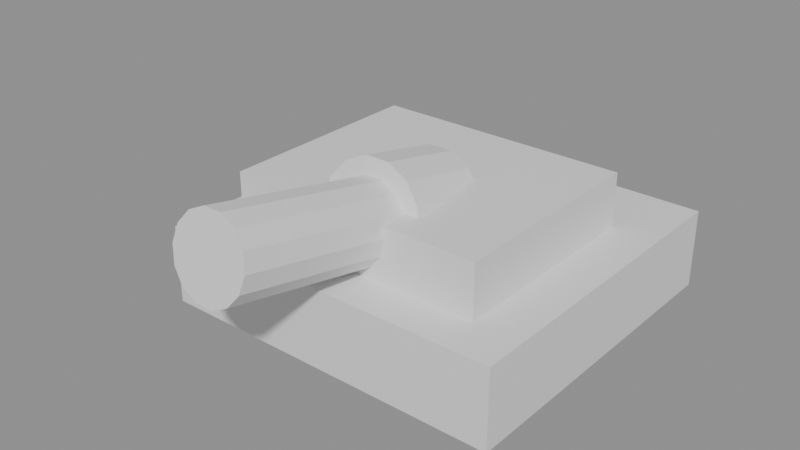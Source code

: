 # Source: WW_Turret_200mm_Mortar.blend  (saved by Blender 5.1.30; exported with 4.5.12 LTS)
import bpy
from mathutils import Matrix  # noqa: F401  (used for matrix-valued properties, if any)

bpy.ops.wm.read_factory_settings(use_empty=True)
scene = bpy.context.scene
scene.name = 'Empty'

# ---- materials (node trees are filled in below, after node groups)
mat_armor_30 = bpy.data.materials.new('Armor_30')
mat_armor_30.diffuse_color = (0.53, 0.5, 0.25, 1.0)

# ---- material node trees
mat_armor_30.use_nodes = True; mat_armor_30.node_tree.nodes.clear()
_N = mat_armor_30.node_tree.nodes; _L = mat_armor_30.node_tree.links
n0 = _N.new('ShaderNodeBsdfPrincipled'); n0.name = 'Принципиальный BSDF'; n0.location = (-200, 100)
n1 = _N.new('ShaderNodeOutputMaterial'); n1.name = 'Вывод материала'; n1.location = (200, 100)
_L.new(n0.outputs[0], n1.inputs[0])
n1.is_active_output = True

# ---- meshes
me_ww_turret_200mm_mortar_mesh = bpy.data.meshes.new('WW_Turret_200mm_Mortar_Mesh')
me_ww_turret_200mm_mortar_mesh.from_pydata([(-1.9, -1.95, -0.005), (1.9, -1.95, -0.005), (1.9, 1.65, -0.005), (-1.9, 1.65, -0.005), (-1.9, -1.95, 0.845), (1.9, -1.95, 0.845), (1.9, 1.65, 0.845), (-1.9, 1.65, 0.845), (-1.4, -1.5, 0.575), (1.4, -1.5, 0.575), (1.4, 0.8, 0.575), (-1.4, 0.8, 0.575), (-1.4, -1.5, 1.425), (1.4, -1.5, 1.425), (1.4, 0.8, 1.425), (-1.4, 0.8, 1.425), (0.42, -0.5784, 1.11), (0.3784, -0.5405, 1.288), (0.2619, -0.5101, 1.431), (0.09346, -0.4933, 1.51), (-0.09346, -0.4933, 1.51), (-0.2619, -0.5101, 1.431), (-0.3784, -0.5405, 1.288), (-0.42, -0.5784, 1.11), (-0.3784, -0.6163, 0.9315), (-0.2619, -0.6467, 0.7885), (-0.09346, -0.6635, 0.7092), (0.09346, -0.6635, 0.7092), (0.2619, -0.6467, 0.7885), (0.3784, -0.6163, 0.9315), (0.42, -3.122, 1.65), (0.3784, -3.084, 1.829), (0.2619, -3.053, 1.971), (0.09346, -3.036, 2.051), (-0.09346, -3.036, 2.051), (-0.2619, -3.053, 1.971), (-0.3784, -3.084, 1.829), (-0.42, -3.122, 1.65), (-0.3784, -3.159, 1.472), (-0.2619, -3.19, 1.329), (-0.09346, -3.207, 1.25), (0.09346, -3.207, 1.25), (0.2619, -3.19, 1.329), (0.3784, -3.159, 1.472), (0.58, -0.2854, 1.071), (0.5226, -0.2331, 1.317), (0.3616, -0.1911, 1.515), (0.1291, -0.1678, 1.624), (-0.1291, -0.1678, 1.624), (-0.3616, -0.1911, 1.515), (-0.5226, -0.2331, 1.317), (-0.58, -0.2854, 1.071), (-0.5226, -0.3377, 0.8251), (-0.3616, -0.3797, 0.6277), (-0.1291, -0.4029, 0.5181), (0.1291, -0.4029, 0.5181), (0.3616, -0.3797, 0.6277), (0.5226, -0.3377, 0.8251), (0.58, -1.215, 1.269), (0.5226, -1.162, 1.515), (0.3616, -1.12, 1.712), (0.1291, -1.097, 1.822), (-0.1291, -1.097, 1.822), (-0.3616, -1.12, 1.712), (-0.5226, -1.162, 1.515), (-0.58, -1.215, 1.269), (-0.5226, -1.267, 1.023), (-0.3616, -1.309, 0.8252), (-0.1291, -1.332, 0.7157), (0.1291, -1.332, 0.7157), (0.3616, -1.309, 0.8252), (0.5226, -1.267, 1.023)], [], [(0, 3, 2, 1), (4, 5, 6, 7), (0, 1, 5, 4), (1, 2, 6, 5), (2, 3, 7, 6), (3, 0, 4, 7), (8, 11, 10, 9), (12, 13, 14, 15), (8, 9, 13, 12), (9, 10, 14, 13), (10, 11, 15, 14), (11, 8, 12, 15), (29, 28, 27, 26, 25, 24, 23, 22, 21, 20, 19, 18, 17, 16), (30, 31, 32, 33, 34, 35, 36, 37, 38, 39, 40, 41, 42, 43), (16, 17, 31, 30), (17, 18, 32, 31), (18, 19, 33, 32), (19, 20, 34, 33), (20, 21, 35, 34), (21, 22, 36, 35), (22, 23, 37, 36), (23, 24, 38, 37), (24, 25, 39, 38), (25, 26, 40, 39), (26, 27, 41, 40), (27, 28, 42, 41), (28, 29, 43, 42), (29, 16, 30, 43), (57, 56, 55, 54, 53, 52, 51, 50, 49, 48, 47, 46, 45, 44), (58, 59, 60, 61, 62, 63, 64, 65, 66, 67, 68, 69, 70, 71), (44, 45, 59, 58), (45, 46, 60, 59), (46, 47, 61, 60), (47, 48, 62, 61), (48, 49, 63, 62), (49, 50, 64, 63), (50, 51, 65, 64), (51, 52, 66, 65), (52, 53, 67, 66), (53, 54, 68, 67), (54, 55, 69, 68), (55, 56, 70, 69), (56, 57, 71, 70), (57, 44, 58, 71)])
me_ww_turret_200mm_mortar_mesh.materials.append(mat_armor_30)
me_ww_turret_200mm_mortar_mesh.update()

# ---- objects
ob_ww_turret_200mm_mortar = bpy.data.objects.new('WW_Turret_200mm_Mortar', me_ww_turret_200mm_mortar_mesh)

# ---- transforms, parenting, visibility, modifiers, constraints
ob_ww_turret_200mm_mortar.location = (0.0, 0.0, 0.0)

# ---- collection membership
scene.collection.objects.link(ob_ww_turret_200mm_mortar)

# ---- scene / render settings (as saved in the file)
scene.frame_start = 1; scene.frame_end = 250; scene.frame_set(1)
scene.render.engine = 'BLENDER_EEVEE_NEXT'
scene.render.image_settings.exr_codec = 'NONE'
scene.render.use_bake_clear = False
scene.render.bake_margin = 0
scene.render.bake_bias = 0.0
scene.render.bake_samples = 0
scene.render.simplify_subdivision_render = 0
scene.render.simplify_child_particles_render = 0.0
scene.eevee.use_volume_custom_range = False
scene.eevee.gtao_distance = 0.0
scene.eevee.use_fast_gi = False
bpy.context.view_layer.update()

# ---- added for rendering (the .blend has no active camera and no usable light): camera, sun + grey world if the file has none
cam_auto = bpy.data.cameras.new('AutoCamera')
cam_auto.lens = 50.0
cam_auto.sensor_width = 36.0
cam_auto.clip_end = 1000.0
ob_auto_camera = bpy.data.objects.new('AutoCamera', cam_auto)
scene.collection.objects.link(ob_auto_camera)
ob_auto_camera.location = (6.01425, -7.99547, 5.83431)
ob_auto_camera.rotation_euler = (1.09748, -7.21219e-08, 0.694738)
scene.camera = ob_auto_camera
light_auto_sun = bpy.data.lights.new('AutoSun', 'SUN')
light_auto_sun.energy = 3.0
light_auto_sun.angle = 0.0523599
ob_auto_sun = bpy.data.objects.new('AutoSun', light_auto_sun)
scene.collection.objects.link(ob_auto_sun)
ob_auto_sun.rotation_euler = (0.872665, 0.174533, 0.523599)
if scene.world is None:
    world_auto = bpy.data.worlds.new('AutoWorld')
    world_auto.color = (0.3, 0.3, 0.3)
    scene.world = world_auto
bpy.context.view_layer.update()
